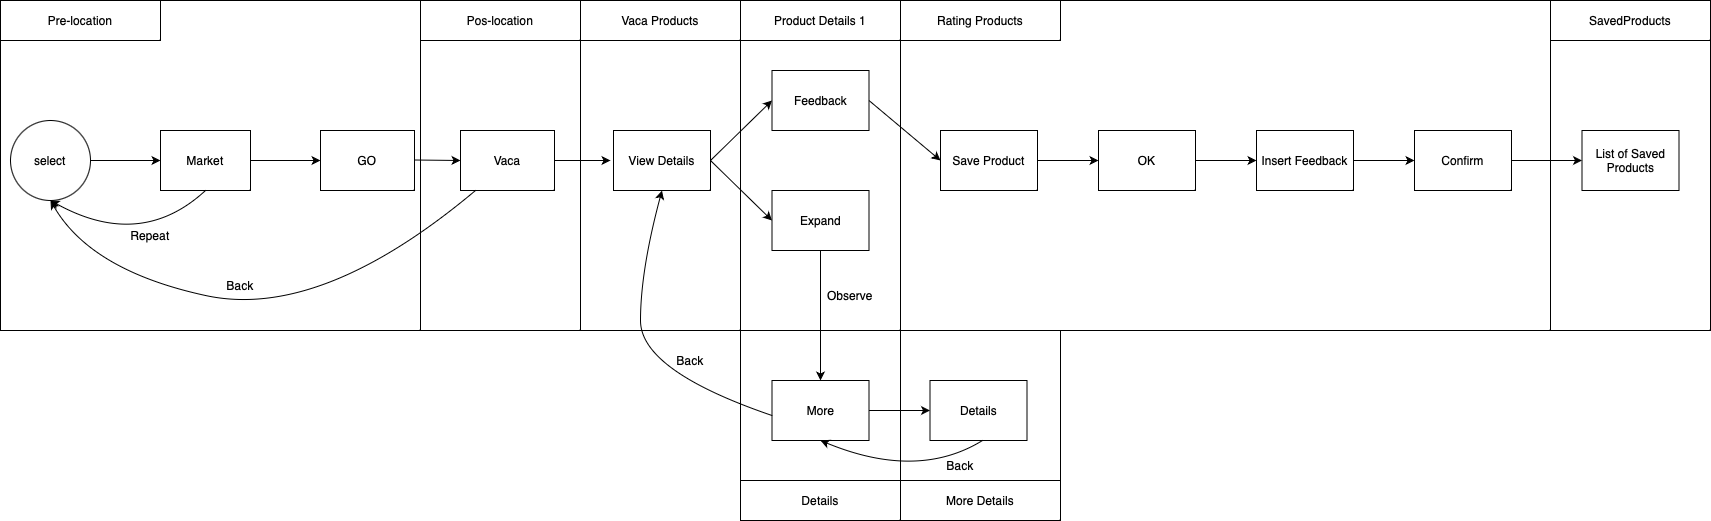

The diagram above was exported from draw.io. Its source (the exported page's mxGraphModel, read from the mxfile embedded in the PNG):
<mxGraphModel dx="954" dy="622" grid="1" gridSize="10" guides="1" tooltips="1" connect="1" arrows="1" fold="1" page="1" pageScale="1" pageWidth="827" pageHeight="1169" math="0" shadow="0">
  <root>
    <mxCell id="0" />
    <mxCell id="1" parent="0" />
    <mxCell id="CZt1CW7oFtfJ7X03w5nT-34" value="" style="rounded=0;whiteSpace=wrap;html=1;" vertex="1" parent="1">
      <mxGeometry x="740" y="570" width="160" height="190" as="geometry" />
    </mxCell>
    <mxCell id="CZt1CW7oFtfJ7X03w5nT-23" value="" style="rounded=0;whiteSpace=wrap;html=1;" vertex="1" parent="1">
      <mxGeometry x="580" y="240" width="160" height="330" as="geometry" />
    </mxCell>
    <mxCell id="CZt1CW7oFtfJ7X03w5nT-2" value="" style="rounded=0;whiteSpace=wrap;html=1;" vertex="1" parent="1">
      <mxGeometry y="240" width="420" height="330" as="geometry" />
    </mxCell>
    <mxCell id="CZt1CW7oFtfJ7X03w5nT-3" value="" style="rounded=0;whiteSpace=wrap;html=1;" vertex="1" parent="1">
      <mxGeometry x="420" y="240" width="160" height="330" as="geometry" />
    </mxCell>
    <mxCell id="CZt1CW7oFtfJ7X03w5nT-4" value="Pre-location" style="rounded=0;whiteSpace=wrap;html=1;" vertex="1" parent="1">
      <mxGeometry y="240" width="160" height="40" as="geometry" />
    </mxCell>
    <mxCell id="CZt1CW7oFtfJ7X03w5nT-5" value="Pos-location" style="rounded=0;whiteSpace=wrap;html=1;" vertex="1" parent="1">
      <mxGeometry x="420" y="240" width="160" height="40" as="geometry" />
    </mxCell>
    <mxCell id="CZt1CW7oFtfJ7X03w5nT-6" value="select" style="ellipse;whiteSpace=wrap;html=1;aspect=fixed;" vertex="1" parent="1">
      <mxGeometry x="10" y="360" width="80" height="80" as="geometry" />
    </mxCell>
    <mxCell id="CZt1CW7oFtfJ7X03w5nT-7" value="" style="endArrow=classic;html=1;rounded=0;exitX=1;exitY=0.5;exitDx=0;exitDy=0;entryX=0;entryY=0.5;entryDx=0;entryDy=0;" edge="1" parent="1" source="CZt1CW7oFtfJ7X03w5nT-6" target="CZt1CW7oFtfJ7X03w5nT-8">
      <mxGeometry width="50" height="50" relative="1" as="geometry">
        <mxPoint x="390" y="350" as="sourcePoint" />
        <mxPoint x="440" y="300" as="targetPoint" />
        <Array as="points">
          <mxPoint x="140" y="400" />
        </Array>
      </mxGeometry>
    </mxCell>
    <mxCell id="CZt1CW7oFtfJ7X03w5nT-8" value="Market" style="rounded=0;whiteSpace=wrap;html=1;" vertex="1" parent="1">
      <mxGeometry x="160" y="370" width="90" height="60" as="geometry" />
    </mxCell>
    <mxCell id="CZt1CW7oFtfJ7X03w5nT-11" value="" style="curved=1;endArrow=classic;html=1;rounded=0;exitX=0.5;exitY=1;exitDx=0;exitDy=0;entryX=0.5;entryY=1;entryDx=0;entryDy=0;" edge="1" parent="1" source="CZt1CW7oFtfJ7X03w5nT-8" target="CZt1CW7oFtfJ7X03w5nT-6">
      <mxGeometry width="50" height="50" relative="1" as="geometry">
        <mxPoint x="390" y="350" as="sourcePoint" />
        <mxPoint x="440" y="300" as="targetPoint" />
        <Array as="points">
          <mxPoint x="140" y="490" />
        </Array>
      </mxGeometry>
    </mxCell>
    <mxCell id="CZt1CW7oFtfJ7X03w5nT-12" value="Repeat" style="text;html=1;align=center;verticalAlign=middle;whiteSpace=wrap;rounded=0;" vertex="1" parent="1">
      <mxGeometry x="120" y="460" width="60" height="30" as="geometry" />
    </mxCell>
    <mxCell id="CZt1CW7oFtfJ7X03w5nT-13" value="GO" style="rounded=0;whiteSpace=wrap;html=1;" vertex="1" parent="1">
      <mxGeometry x="320" y="370" width="94" height="60" as="geometry" />
    </mxCell>
    <mxCell id="CZt1CW7oFtfJ7X03w5nT-15" value="" style="endArrow=classic;html=1;rounded=0;exitX=1;exitY=0.5;exitDx=0;exitDy=0;" edge="1" parent="1" source="CZt1CW7oFtfJ7X03w5nT-8" target="CZt1CW7oFtfJ7X03w5nT-13">
      <mxGeometry width="50" height="50" relative="1" as="geometry">
        <mxPoint x="100" y="410" as="sourcePoint" />
        <mxPoint x="170" y="410" as="targetPoint" />
        <Array as="points" />
      </mxGeometry>
    </mxCell>
    <mxCell id="CZt1CW7oFtfJ7X03w5nT-17" value="Vaca" style="rounded=0;whiteSpace=wrap;html=1;" vertex="1" parent="1">
      <mxGeometry x="460" y="370" width="94" height="60" as="geometry" />
    </mxCell>
    <mxCell id="CZt1CW7oFtfJ7X03w5nT-18" value="" style="endArrow=classic;html=1;rounded=0;exitX=1;exitY=0.5;exitDx=0;exitDy=0;" edge="1" parent="1" source="CZt1CW7oFtfJ7X03w5nT-17">
      <mxGeometry width="50" height="50" relative="1" as="geometry">
        <mxPoint x="560" y="400" as="sourcePoint" />
        <mxPoint x="610" y="400" as="targetPoint" />
        <Array as="points" />
      </mxGeometry>
    </mxCell>
    <mxCell id="CZt1CW7oFtfJ7X03w5nT-19" value="" style="curved=1;endArrow=classic;html=1;rounded=0;exitX=0.5;exitY=1;exitDx=0;exitDy=0;" edge="1" parent="1">
      <mxGeometry width="50" height="50" relative="1" as="geometry">
        <mxPoint x="475" y="430" as="sourcePoint" />
        <mxPoint x="50" y="440" as="targetPoint" />
        <Array as="points">
          <mxPoint x="320" y="560" />
          <mxPoint x="90" y="510" />
        </Array>
      </mxGeometry>
    </mxCell>
    <mxCell id="CZt1CW7oFtfJ7X03w5nT-20" value="Back" style="text;html=1;align=center;verticalAlign=middle;whiteSpace=wrap;rounded=0;" vertex="1" parent="1">
      <mxGeometry x="210" y="510" width="60" height="30" as="geometry" />
    </mxCell>
    <mxCell id="CZt1CW7oFtfJ7X03w5nT-22" value="" style="endArrow=classic;html=1;rounded=0;exitX=1;exitY=0.5;exitDx=0;exitDy=0;" edge="1" parent="1">
      <mxGeometry width="50" height="50" relative="1" as="geometry">
        <mxPoint x="414" y="399.5" as="sourcePoint" />
        <mxPoint x="460" y="400" as="targetPoint" />
        <Array as="points" />
      </mxGeometry>
    </mxCell>
    <mxCell id="CZt1CW7oFtfJ7X03w5nT-24" value="Vaca Products" style="rounded=0;whiteSpace=wrap;html=1;" vertex="1" parent="1">
      <mxGeometry x="580" y="240" width="160" height="40" as="geometry" />
    </mxCell>
    <mxCell id="CZt1CW7oFtfJ7X03w5nT-25" value="View Details" style="rounded=0;whiteSpace=wrap;html=1;" vertex="1" parent="1">
      <mxGeometry x="613" y="370" width="97" height="60" as="geometry" />
    </mxCell>
    <mxCell id="CZt1CW7oFtfJ7X03w5nT-26" value="" style="rounded=0;whiteSpace=wrap;html=1;" vertex="1" parent="1">
      <mxGeometry x="740" y="240" width="160" height="330" as="geometry" />
    </mxCell>
    <mxCell id="CZt1CW7oFtfJ7X03w5nT-27" value="Product Details 1" style="rounded=0;whiteSpace=wrap;html=1;" vertex="1" parent="1">
      <mxGeometry x="740" y="240" width="160" height="40" as="geometry" />
    </mxCell>
    <mxCell id="CZt1CW7oFtfJ7X03w5nT-28" value="" style="endArrow=classic;html=1;rounded=0;exitX=1;exitY=0.5;exitDx=0;exitDy=0;entryX=0;entryY=0.5;entryDx=0;entryDy=0;" edge="1" parent="1" target="CZt1CW7oFtfJ7X03w5nT-29">
      <mxGeometry width="50" height="50" relative="1" as="geometry">
        <mxPoint x="710" y="400" as="sourcePoint" />
        <mxPoint x="766" y="400" as="targetPoint" />
        <Array as="points" />
      </mxGeometry>
    </mxCell>
    <mxCell id="CZt1CW7oFtfJ7X03w5nT-29" value="Expand" style="rounded=0;whiteSpace=wrap;html=1;" vertex="1" parent="1">
      <mxGeometry x="771.5" y="430" width="97" height="60" as="geometry" />
    </mxCell>
    <mxCell id="CZt1CW7oFtfJ7X03w5nT-30" value="" style="endArrow=classic;html=1;rounded=0;exitX=1;exitY=0.5;exitDx=0;exitDy=0;entryX=0;entryY=0.5;entryDx=0;entryDy=0;" edge="1" parent="1" source="CZt1CW7oFtfJ7X03w5nT-25" target="CZt1CW7oFtfJ7X03w5nT-32">
      <mxGeometry width="50" height="50" relative="1" as="geometry">
        <mxPoint x="564" y="410" as="sourcePoint" />
        <mxPoint x="620" y="410" as="targetPoint" />
        <Array as="points" />
      </mxGeometry>
    </mxCell>
    <mxCell id="CZt1CW7oFtfJ7X03w5nT-32" value="Feedback" style="rounded=0;whiteSpace=wrap;html=1;" vertex="1" parent="1">
      <mxGeometry x="771.5" y="310" width="97" height="60" as="geometry" />
    </mxCell>
    <mxCell id="CZt1CW7oFtfJ7X03w5nT-33" value="" style="endArrow=classic;html=1;rounded=0;exitX=0.5;exitY=1;exitDx=0;exitDy=0;" edge="1" parent="1" source="CZt1CW7oFtfJ7X03w5nT-29">
      <mxGeometry width="50" height="50" relative="1" as="geometry">
        <mxPoint x="720" y="410" as="sourcePoint" />
        <mxPoint x="820" y="620" as="targetPoint" />
        <Array as="points" />
      </mxGeometry>
    </mxCell>
    <mxCell id="CZt1CW7oFtfJ7X03w5nT-35" value="Details" style="rounded=0;whiteSpace=wrap;html=1;" vertex="1" parent="1">
      <mxGeometry x="740" y="720" width="160" height="40" as="geometry" />
    </mxCell>
    <mxCell id="CZt1CW7oFtfJ7X03w5nT-37" value="More" style="rounded=0;whiteSpace=wrap;html=1;" vertex="1" parent="1">
      <mxGeometry x="771.5" y="620" width="97" height="60" as="geometry" />
    </mxCell>
    <mxCell id="CZt1CW7oFtfJ7X03w5nT-38" value="Observe" style="text;html=1;align=center;verticalAlign=middle;whiteSpace=wrap;rounded=0;" vertex="1" parent="1">
      <mxGeometry x="820" y="520" width="60" height="30" as="geometry" />
    </mxCell>
    <mxCell id="CZt1CW7oFtfJ7X03w5nT-39" value="" style="curved=1;endArrow=classic;html=1;rounded=0;exitX=0;exitY=0.5;exitDx=0;exitDy=0;entryX=0.5;entryY=1;entryDx=0;entryDy=0;" edge="1" parent="1" target="CZt1CW7oFtfJ7X03w5nT-25">
      <mxGeometry width="50" height="50" relative="1" as="geometry">
        <mxPoint x="771.5" y="655" as="sourcePoint" />
        <mxPoint x="771.5" y="480" as="targetPoint" />
        <Array as="points">
          <mxPoint x="640" y="610" />
          <mxPoint x="640" y="510" />
        </Array>
      </mxGeometry>
    </mxCell>
    <mxCell id="CZt1CW7oFtfJ7X03w5nT-40" value="Back" style="text;html=1;align=center;verticalAlign=middle;whiteSpace=wrap;rounded=0;" vertex="1" parent="1">
      <mxGeometry x="660" y="585" width="60" height="30" as="geometry" />
    </mxCell>
    <mxCell id="CZt1CW7oFtfJ7X03w5nT-41" value="" style="rounded=0;whiteSpace=wrap;html=1;" vertex="1" parent="1">
      <mxGeometry x="900" y="240" width="650" height="330" as="geometry" />
    </mxCell>
    <mxCell id="CZt1CW7oFtfJ7X03w5nT-42" value="Rating Products" style="rounded=0;whiteSpace=wrap;html=1;" vertex="1" parent="1">
      <mxGeometry x="900" y="240" width="160" height="40" as="geometry" />
    </mxCell>
    <mxCell id="CZt1CW7oFtfJ7X03w5nT-43" value="" style="endArrow=classic;html=1;rounded=0;exitX=1;exitY=0.5;exitDx=0;exitDy=0;entryX=0;entryY=0.5;entryDx=0;entryDy=0;" edge="1" parent="1" target="CZt1CW7oFtfJ7X03w5nT-44" source="CZt1CW7oFtfJ7X03w5nT-32">
      <mxGeometry width="50" height="50" relative="1" as="geometry">
        <mxPoint x="868.5" y="400" as="sourcePoint" />
        <mxPoint x="778.5" y="410" as="targetPoint" />
        <Array as="points" />
      </mxGeometry>
    </mxCell>
    <mxCell id="CZt1CW7oFtfJ7X03w5nT-44" value="Save Product" style="rounded=0;whiteSpace=wrap;html=1;" vertex="1" parent="1">
      <mxGeometry x="940" y="370" width="97" height="60" as="geometry" />
    </mxCell>
    <mxCell id="CZt1CW7oFtfJ7X03w5nT-45" value="" style="endArrow=classic;html=1;rounded=0;exitX=1;exitY=0.5;exitDx=0;exitDy=0;entryX=0;entryY=0.5;entryDx=0;entryDy=0;" edge="1" parent="1" target="CZt1CW7oFtfJ7X03w5nT-46">
      <mxGeometry width="50" height="50" relative="1" as="geometry">
        <mxPoint x="1037" y="400" as="sourcePoint" />
        <mxPoint x="946.5" y="470" as="targetPoint" />
        <Array as="points" />
      </mxGeometry>
    </mxCell>
    <mxCell id="CZt1CW7oFtfJ7X03w5nT-46" value="OK" style="rounded=0;whiteSpace=wrap;html=1;" vertex="1" parent="1">
      <mxGeometry x="1098" y="370" width="97" height="60" as="geometry" />
    </mxCell>
    <mxCell id="CZt1CW7oFtfJ7X03w5nT-48" value="" style="endArrow=classic;html=1;rounded=0;exitX=1;exitY=0.5;exitDx=0;exitDy=0;entryX=0;entryY=0.5;entryDx=0;entryDy=0;" edge="1" parent="1" target="CZt1CW7oFtfJ7X03w5nT-49">
      <mxGeometry width="50" height="50" relative="1" as="geometry">
        <mxPoint x="1195" y="400" as="sourcePoint" />
        <mxPoint x="1104.5" y="470" as="targetPoint" />
        <Array as="points" />
      </mxGeometry>
    </mxCell>
    <mxCell id="CZt1CW7oFtfJ7X03w5nT-49" value="Insert Feedback" style="rounded=0;whiteSpace=wrap;html=1;" vertex="1" parent="1">
      <mxGeometry x="1256" y="370" width="97" height="60" as="geometry" />
    </mxCell>
    <mxCell id="CZt1CW7oFtfJ7X03w5nT-50" value="" style="rounded=0;whiteSpace=wrap;html=1;" vertex="1" parent="1">
      <mxGeometry x="1550" y="240" width="160" height="330" as="geometry" />
    </mxCell>
    <mxCell id="CZt1CW7oFtfJ7X03w5nT-51" value="SavedProducts" style="rounded=0;whiteSpace=wrap;html=1;" vertex="1" parent="1">
      <mxGeometry x="1550" y="240" width="160" height="40" as="geometry" />
    </mxCell>
    <mxCell id="CZt1CW7oFtfJ7X03w5nT-52" value="List of Saved Products" style="rounded=0;whiteSpace=wrap;html=1;" vertex="1" parent="1">
      <mxGeometry x="1581.5" y="370" width="97" height="60" as="geometry" />
    </mxCell>
    <mxCell id="CZt1CW7oFtfJ7X03w5nT-55" value="" style="rounded=0;whiteSpace=wrap;html=1;" vertex="1" parent="1">
      <mxGeometry x="900" y="570" width="160" height="190" as="geometry" />
    </mxCell>
    <mxCell id="CZt1CW7oFtfJ7X03w5nT-56" value="More Details" style="rounded=0;whiteSpace=wrap;html=1;" vertex="1" parent="1">
      <mxGeometry x="900" y="720" width="160" height="40" as="geometry" />
    </mxCell>
    <mxCell id="CZt1CW7oFtfJ7X03w5nT-60" value="" style="endArrow=classic;html=1;rounded=0;exitX=1;exitY=0.5;exitDx=0;exitDy=0;entryX=0;entryY=0.5;entryDx=0;entryDy=0;" edge="1" parent="1" target="CZt1CW7oFtfJ7X03w5nT-61">
      <mxGeometry width="50" height="50" relative="1" as="geometry">
        <mxPoint x="868.5" y="650" as="sourcePoint" />
        <mxPoint x="778" y="720" as="targetPoint" />
        <Array as="points" />
      </mxGeometry>
    </mxCell>
    <mxCell id="CZt1CW7oFtfJ7X03w5nT-61" value="Details" style="rounded=0;whiteSpace=wrap;html=1;" vertex="1" parent="1">
      <mxGeometry x="929.5" y="620" width="97" height="60" as="geometry" />
    </mxCell>
    <mxCell id="CZt1CW7oFtfJ7X03w5nT-62" value="" style="curved=1;endArrow=classic;html=1;rounded=0;exitX=0.5;exitY=1;exitDx=0;exitDy=0;entryX=0.5;entryY=1;entryDx=0;entryDy=0;" edge="1" parent="1" target="CZt1CW7oFtfJ7X03w5nT-37">
      <mxGeometry width="50" height="50" relative="1" as="geometry">
        <mxPoint x="982" y="680" as="sourcePoint" />
        <mxPoint x="827" y="690" as="targetPoint" />
        <Array as="points">
          <mxPoint x="917" y="720" />
        </Array>
      </mxGeometry>
    </mxCell>
    <mxCell id="CZt1CW7oFtfJ7X03w5nT-63" value="Back" style="text;html=1;align=center;verticalAlign=middle;whiteSpace=wrap;rounded=0;" vertex="1" parent="1">
      <mxGeometry x="929.5" y="690" width="60" height="30" as="geometry" />
    </mxCell>
    <mxCell id="CZt1CW7oFtfJ7X03w5nT-64" value="" style="endArrow=classic;html=1;rounded=0;exitX=1;exitY=0.5;exitDx=0;exitDy=0;entryX=0;entryY=0.5;entryDx=0;entryDy=0;" edge="1" parent="1" target="CZt1CW7oFtfJ7X03w5nT-65">
      <mxGeometry width="50" height="50" relative="1" as="geometry">
        <mxPoint x="1353" y="400" as="sourcePoint" />
        <mxPoint x="1262.5" y="470" as="targetPoint" />
        <Array as="points" />
      </mxGeometry>
    </mxCell>
    <mxCell id="CZt1CW7oFtfJ7X03w5nT-65" value="Confirm" style="rounded=0;whiteSpace=wrap;html=1;" vertex="1" parent="1">
      <mxGeometry x="1414" y="370" width="97" height="60" as="geometry" />
    </mxCell>
    <mxCell id="CZt1CW7oFtfJ7X03w5nT-66" value="" style="endArrow=classic;html=1;rounded=0;exitX=1;exitY=0.5;exitDx=0;exitDy=0;entryX=0;entryY=0.5;entryDx=0;entryDy=0;" edge="1" parent="1" source="CZt1CW7oFtfJ7X03w5nT-65" target="CZt1CW7oFtfJ7X03w5nT-52">
      <mxGeometry width="50" height="50" relative="1" as="geometry">
        <mxPoint x="1363" y="410" as="sourcePoint" />
        <mxPoint x="1424" y="410" as="targetPoint" />
        <Array as="points" />
      </mxGeometry>
    </mxCell>
  </root>
</mxGraphModel>